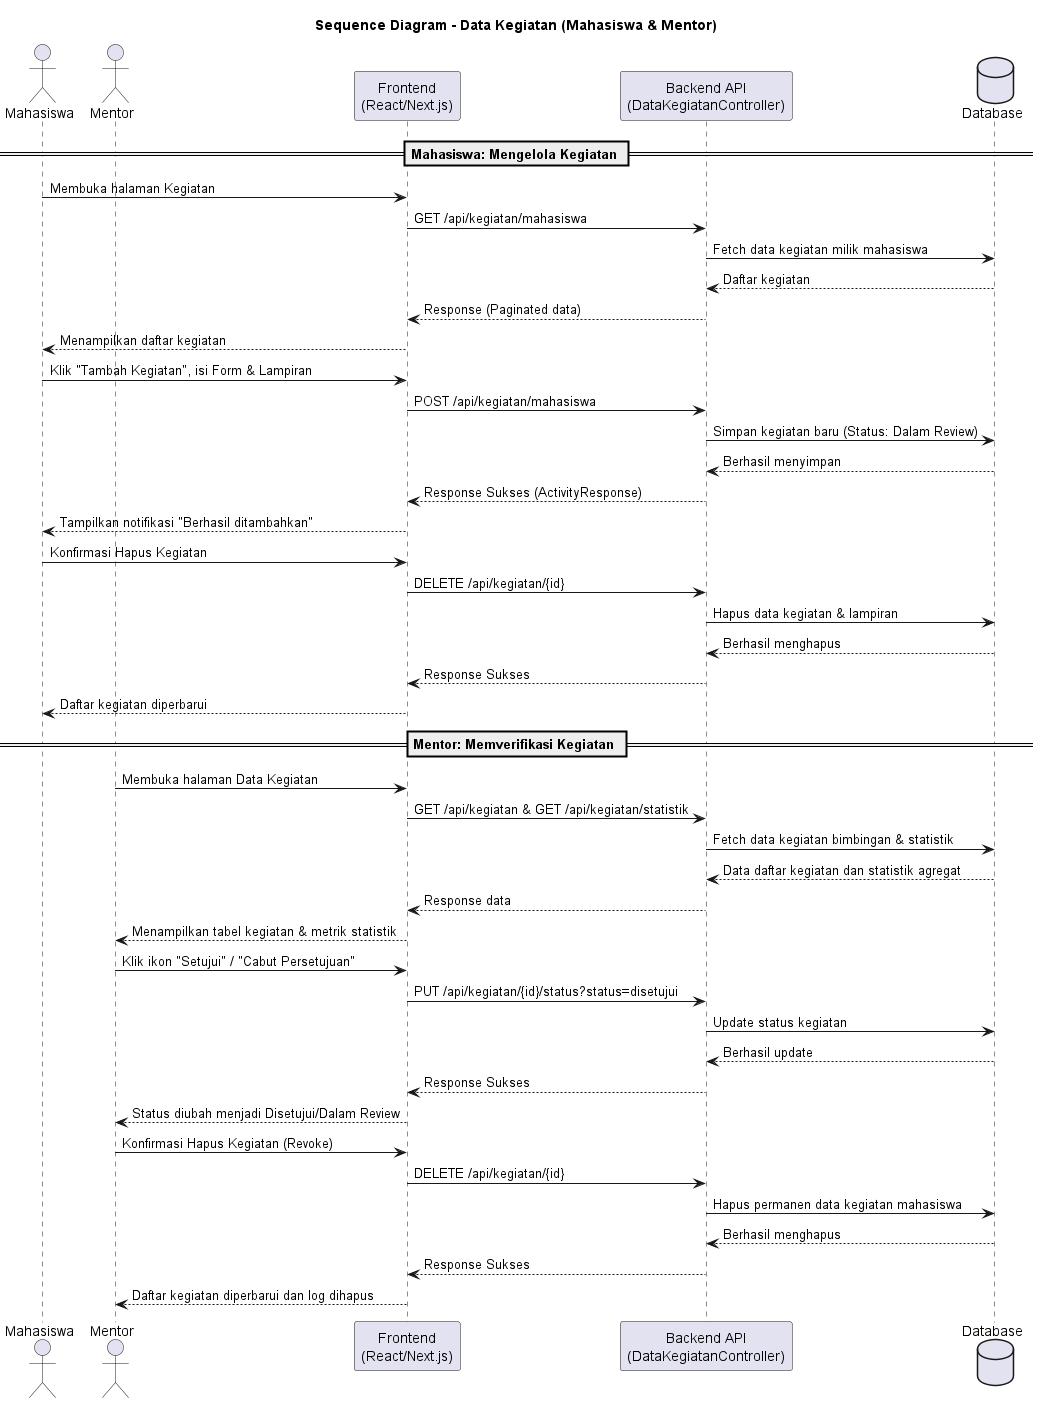

The diagram above was rendered by PlantUML. Its source (embedded in the PNG):
@startuml
title Sequence Diagram - Data Kegiatan (Mahasiswa & Mentor)

actor Mahasiswa as mhs
actor Mentor as mntr
participant "Frontend\n(React/Next.js)" as fe
participant "Backend API\n(DataKegiatanController)" as api
database "Database" as db

== Mahasiswa: Mengelola Kegiatan ==
mhs -> fe : Membuka halaman Kegiatan
fe -> api : GET /api/kegiatan/mahasiswa
api -> db : Fetch data kegiatan milik mahasiswa
db --> api : Daftar kegiatan
api --> fe : Response (Paginated data)
fe --> mhs : Menampilkan daftar kegiatan

mhs -> fe : Klik "Tambah Kegiatan", isi Form & Lampiran
fe -> api : POST /api/kegiatan/mahasiswa
api -> db : Simpan kegiatan baru (Status: Dalam Review)
db --> api : Berhasil menyimpan
api --> fe : Response Sukses (ActivityResponse)
fe --> mhs : Tampilkan notifikasi "Berhasil ditambahkan"

mhs -> fe : Konfirmasi Hapus Kegiatan
fe -> api : DELETE /api/kegiatan/{id}
api -> db : Hapus data kegiatan & lampiran
db --> api : Berhasil menghapus
api --> fe : Response Sukses
fe --> mhs : Daftar kegiatan diperbarui

== Mentor: Memverifikasi Kegiatan ==
mntr -> fe : Membuka halaman Data Kegiatan
fe -> api : GET /api/kegiatan & GET /api/kegiatan/statistik
api -> db : Fetch data kegiatan bimbingan & statistik
db --> api : Data daftar kegiatan dan statistik agregat
api --> fe : Response data
fe --> mntr : Menampilkan tabel kegiatan & metrik statistik

mntr -> fe : Klik ikon "Setujui" / "Cabut Persetujuan"
fe -> api : PUT /api/kegiatan/{id}/status?status=disetujui
api -> db : Update status kegiatan
db --> api : Berhasil update
api --> fe : Response Sukses
fe --> mntr : Status diubah menjadi Disetujui/Dalam Review

mntr -> fe : Konfirmasi Hapus Kegiatan (Revoke)
fe -> api : DELETE /api/kegiatan/{id}
api -> db : Hapus permanen data kegiatan mahasiswa
db --> api : Berhasil menghapus
api --> fe : Response Sukses
fe --> mntr : Daftar kegiatan diperbarui dan log dihapus

@enduml